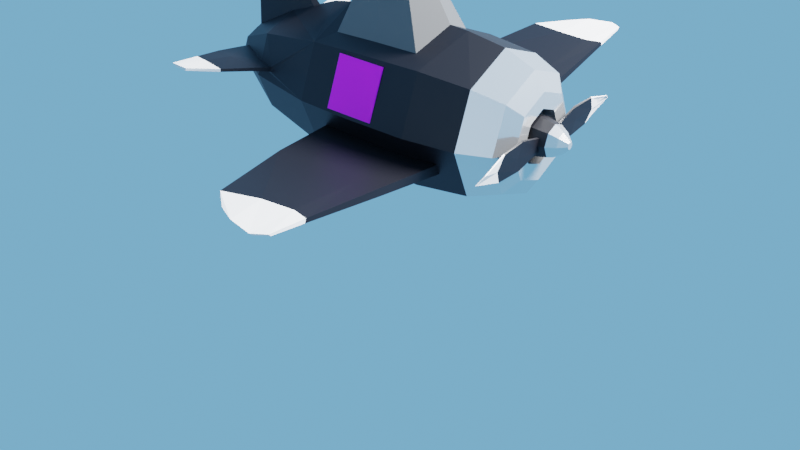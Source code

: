 # Source: Airplane.blend  (saved by Blender 3.0.42; exported with 4.5.12 LTS)
import bpy
from mathutils import Matrix  # noqa: F401  (used for matrix-valued properties, if any)

bpy.ops.wm.read_factory_settings(use_empty=True)
scene = bpy.context.scene
scene.name = 'Scene'

# ---- collections
col_collection = bpy.data.collections.new('Collection'); scene.collection.children.link(col_collection)

# ---- images (referenced by path relative to the original .blend; pixels are not part of the script)
import os
ASSET_DIR = os.environ.get("B2B_ASSET_DIR", "")  # directory of the original .blend (textures are referenced by path, not embedded)
HERE = os.path.dirname(os.path.abspath(__file__))  # packed textures are extracted next to this script under _unpacked/

def load_image(name, relpath, width, height, colorspace="sRGB"):
    """Load a texture the original file referenced (path relative to the .blend, or extracted next to this script)."""
    p = next((c for c in (os.path.join(HERE, relpath), os.path.join(ASSET_DIR, relpath)) if relpath and os.path.exists(c)), "")
    if p:
        img = bpy.data.images.load(p, check_existing=True)
        img.name = name
    else:  # same state as the original file: an image datablock whose file is absent (Cycles renders it pink)
        img = bpy.data.images.new(name, width, height)
        img.source = "FILE"
        img.filepath = "//" + (relpath or name)
    img.colorspace_settings.name = colorspace
    return img
img_42lisboa_jpg = load_image('42Lisboa.jpg', '42Lisboa.jpg', 1024, 1024, 'sRGB')

# ---- materials (node trees are filled in below, after node groups)
mat_black = bpy.data.materials.new('Black')
mat_white = bpy.data.materials.new('White')
mat_metal = bpy.data.materials.new('Metal')
mat_cabin = bpy.data.materials.new('Cabin')
mat_logo = bpy.data.materials.new('logo')

# ---- material node trees
mat_black.use_nodes = True; mat_black.node_tree.nodes.clear()
_N = mat_black.node_tree.nodes; _L = mat_black.node_tree.links
n0 = _N.new('ShaderNodeBsdfPrincipled'); n0.name = 'Principled BSDF'; n0.location = (10, 300)
n0.distribution = 'GGX'
n0.subsurface_method = 'RANDOM_WALK_SKIN'
n0.inputs[0].default_value = (0.0005746, 0.0004248, 0.002897, 1.0)
n0.inputs[3].default_value = 1.45
n0.inputs[27].default_value = (0.0, 0.0, 0.0, 1.0)
n0.inputs[28].default_value = 1.0
n1 = _N.new('ShaderNodeOutputMaterial'); n1.name = 'Material Output'; n1.location = (300, 300)
_L.new(n0.outputs[0], n1.inputs[0])
n1.is_active_output = True
mat_white.use_nodes = True; mat_white.node_tree.nodes.clear()
_N = mat_white.node_tree.nodes; _L = mat_white.node_tree.links
n0 = _N.new('ShaderNodeBsdfPrincipled'); n0.name = 'Principled BSDF'; n0.location = (10, 300)
n0.distribution = 'GGX'
n0.subsurface_method = 'RANDOM_WALK_SKIN'
n0.inputs[3].default_value = 1.45
n0.inputs[27].default_value = (0.0, 0.0, 0.0, 1.0)
n0.inputs[28].default_value = 1.0
n1 = _N.new('ShaderNodeOutputMaterial'); n1.name = 'Material Output'; n1.location = (300, 300)
_L.new(n0.outputs[0], n1.inputs[0])
n1.is_active_output = True
mat_metal.use_nodes = True; mat_metal.node_tree.nodes.clear()
_N = mat_metal.node_tree.nodes; _L = mat_metal.node_tree.links
n0 = _N.new('ShaderNodeBsdfPrincipled'); n0.name = 'Principled BSDF'; n0.location = (10, 300)
n0.distribution = 'GGX'
n0.subsurface_method = 'RANDOM_WALK_SKIN'
n0.inputs[0].default_value = (0.8714, 0.8714, 0.8714, 1.0)
n0.inputs[1].default_value = 0.7982
n0.inputs[2].default_value = 0.1422
n0.inputs[3].default_value = 1.45
n0.inputs[27].default_value = (0.0, 0.0, 0.0, 1.0)
n0.inputs[28].default_value = 1.0
n1 = _N.new('ShaderNodeOutputMaterial'); n1.name = 'Material Output'; n1.location = (300, 300)
_L.new(n0.outputs[0], n1.inputs[0])
n1.is_active_output = True
mat_cabin.use_nodes = True; mat_cabin.node_tree.nodes.clear()
_N = mat_cabin.node_tree.nodes; _L = mat_cabin.node_tree.links
n0 = _N.new('ShaderNodeBsdfPrincipled'); n0.name = 'Principled BSDF'; n0.location = (10, 300)
n0.distribution = 'GGX'
n0.subsurface_method = 'RANDOM_WALK_SKIN'
n0.inputs[0].default_value = (0.1055, 0.1055, 0.1055, 1.0)
n0.inputs[2].default_value = 0.344
n0.inputs[3].default_value = 1.45
n0.inputs[27].default_value = (0.0, 0.0, 0.0, 1.0)
n0.inputs[28].default_value = 1.0
n1 = _N.new('ShaderNodeOutputMaterial'); n1.name = 'Material Output'; n1.location = (300, 300)
_L.new(n0.outputs[0], n1.inputs[0])
n1.is_active_output = True
mat_logo.use_nodes = True; mat_logo.node_tree.nodes.clear()
_N = mat_logo.node_tree.nodes; _L = mat_logo.node_tree.links
n0 = _N.new('ShaderNodeBsdfPrincipled'); n0.name = 'Principled BSDF'; n0.location = (10, 300)
n0.distribution = 'GGX'
n0.subsurface_method = 'RANDOM_WALK_SKIN'
n0.inputs[3].default_value = 1.45
n0.inputs[27].default_value = (0.0, 0.0, 0.0, 1.0)
n0.inputs[28].default_value = 1.0
n1 = _N.new('ShaderNodeOutputMaterial'); n1.name = 'Material Output'; n1.location = (300, 300)
n2 = _N.new('ShaderNodeTexImage'); n2.name = 'Image Texture'; n2.location = (-344, 230)
n2.image = img_42lisboa_jpg
_L.new(n0.outputs[0], n1.inputs[0])
_L.new(n2.outputs[0], n0.inputs[0])
n1.is_active_output = True

# ---- world
world_world = bpy.data.worlds.new('World'); scene.world = world_world
world_world.use_nodes = True; world_world.node_tree.nodes.clear()
_N = world_world.node_tree.nodes; _L = world_world.node_tree.links
n0 = _N.new('ShaderNodeOutputWorld'); n0.name = 'World Output'; n0.location = (300, 300)
n1 = _N.new('ShaderNodeBackground'); n1.name = 'Background'; n1.location = (10, 300)
n1.inputs[0].default_value = (0.1718, 0.463, 0.8271, 1.0)
_L.new(n1.outputs[0], n0.inputs[0])
n0.is_active_output = True
world_world.color = (0.05088, 0.05088, 0.05088)
world_world.use_sun_shadow = False
world_world.sun_shadow_jitter_overblur = 0.0

# ---- cameras
cam_camera = bpy.data.cameras.new('Camera')
cam_camera.clip_end = 100.0
cam_camera.ortho_scale = 7.314

# ---- lights
light_light = bpy.data.lights.new('Light', 'POINT')
light_light.transmission_factor = 0.0
light_light.energy = 5e+04
light_light.shadow_soft_size = 2.82
light_light.shadow_maximum_resolution = 0.006
light_light.use_absolute_resolution = True
light_light_001 = bpy.data.lights.new('Light.001', 'POINT')
light_light_001.transmission_factor = 0.0
light_light_001.energy = 300.0
light_light_001.shadow_soft_size = 3.73
light_light_001.shadow_maximum_resolution = 0.006
light_light_001.use_absolute_resolution = True

# ---- meshes
me_cylinder = bpy.data.meshes.new('Cylinder')
me_cylinder.from_pydata([(0.0, 0.2563, 1.187), (0.1431, -0.1431, 1.268), (0.0, -0.2023, 1.268), (-0.1431, -0.1431, 1.268), (-0.2162, 0.08772, 1.187), (-0.2149, 0.1038, 1.187), (0.0, 0.6608, -1.464), (0.0, 0.7279, -0.9318), (0.0, 0.6657, 0.2849), (-0.02731, 0.7527, 0.668), (0.2162, 0.08772, 1.187), (0.2149, 0.1038, 1.187), (0.02731, 0.7527, 0.668), (0.3477, -0.3477, 0.8032), (0.5613, -0.288, -0.08055), (0.0, -0.4918, 0.8032), (0.0, -0.6657, 0.1281), (0.0, -0.7035, -0.4011), (0.0, -0.7161, -0.985), (0.0, -0.6608, -1.464), (-0.3477, -0.3477, 0.8032), (-0.5613, -0.288, -0.08055), (-0.5776, -0.3043, -0.4048), (-0.5869, -0.3133, -0.9813), (-0.5643, -0.2908, -1.256), (-0.4618, 0.0873, 0.7906), (-0.6006, -0.1933, -0.08055), (-0.6236, -0.1933, -0.4048), (-0.6365, -0.1934, -0.9813), (-0.6047, -0.1934, -1.256), (-0.4516, 0.1265, 0.7906), (-0.319, 0.5431, 0.0007898), (-0.3395, 0.5636, -0.4041), (-0.346, 0.5697, -0.8478), (-0.4672, 0.4672, -1.464), (0.5776, -0.3043, -0.4048), (0.5869, -0.3133, -0.9813), (0.5643, -0.2908, -1.256), (-0.5099, 0.1283, 0.6223), (-0.4974, 0.4974, -0.4011), (-0.5064, 0.5064, -0.985), (0.0, 0.7161, -1.106), (0.0, 0.6959, 0.1106), (0.0, 1.045, -0.7388), (0.0, 1.029, -0.3947), (0.0, 1.024, -0.06291), (-0.2201, 0.9382, -0.3966), (0.4618, 0.0873, 0.7906), (0.6006, -0.1933, -0.08055), (0.6236, -0.1933, -0.4048), (-0.2068, 0.9248, -0.1341), (-0.2243, 0.9421, -0.6844), (-0.4708, -0.4708, 0.1281), (-0.4974, -0.4974, -0.4011), (-0.5064, -0.5064, -0.985), (-0.4672, -0.4672, -1.464), (-0.5162, 0.0863, 0.6223), (-0.7035, -9.735e-09, -0.4011), (-0.7161, -2.182e-08, -0.985), (-0.6608, -3.274e-08, -1.464), (-2.5, 0.004661, -1.092), (-2.526, 0.03344, -1.092), (-2.446, 0.006822, -0.8544), (-2.47, 0.03348, -0.8544), (-2.33, -0.01944, -0.6465), (-2.433, 0.01006, -1.205), (-2.351, 0.003296, -0.6465), (-2.455, 0.03345, -1.205), (-2.09, -0.006238, -1.214), (-2.103, -0.04257, -1.214), (-2.055, -0.006253, -1.073), (-2.082, -0.006189, -0.7757), (-2.071, -0.05096, -1.073), (-2.175, -0.05535, -0.4329), (-2.097, -0.04761, -0.7757), (-2.162, -0.02003, -0.4329), (-1.303, -0.1057, -1.236), (-1.302, -0.1056, -0.5786), (-1.306, -0.184, -0.5786), (-1.307, -0.1745, -1.236), (-1.305, -0.1057, -1.024), (-1.31, -0.1904, -1.024), (-1.294, -0.179, -0.2049), (-1.29, -0.1121, -0.2049), (-0.02882, 0.2552, 1.194), (-0.2023, 9.711e-09, 1.268), (-0.4918, 8.673e-09, 0.8032), (-0.6657, 3.327e-09, 0.1281), (-0.0295, 0.4779, 0.777), (-0.03486, 0.5725, 0.5131), (-1.089, 0.1751, 1.191), (-1.082, 0.1949, 1.191), (-1.057, 0.1834, 1.271), (-1.058, 0.1753, 1.271), (-1.097, 0.1746, 1.065), (-1.092, 0.1958, 1.065), (-0.6079, 0.1615, 1.018), (-0.5486, 0.1445, 1.23), (-0.5491, 0.1325, 1.23), (-0.6119, 0.1322, 1.018), (-0.6234, 0.1432, 0.6859), (-0.6259, 0.1119, 0.6859), (-0.8348, 0.1774, 1.097), (-0.7926, 0.153, 1.249), (-0.89, 0.1777, 0.8514), (-0.7919, 0.1631, 1.249), (-0.8403, 0.1527, 1.097), (-0.8935, 0.1513, 0.8514), (0.6365, -0.1934, -0.9813), (0.0, 0.2023, 1.268), (-0.1431, 0.1431, 1.268), (0.6047, -0.1934, -1.256), (0.4516, 0.1265, 0.7906), (-0.3477, 0.3477, 0.8032), (-0.4708, 0.4708, 0.1281), (0.0, 0.5925, 0.4775), (0.0, 1.04, 1.204), (0.0, 0.883, 1.236), (0.0, 1.117, 1.153), (-0.009231, 1.037, 1.2), (0.319, 0.5431, 0.0007898), (0.3395, 0.5636, -0.4041), (-0.009017, 0.8822, 1.238), (0.346, 0.5697, -0.8478), (-0.01091, 1.103, 1.158), (-0.02312, 0.6671, 0.9103), (0.4672, 0.4672, -1.464), (0.0, 0.7708, 0.6418), (0.5099, 0.1283, 0.6223), (0.0, 0.4667, 1.183), (-0.02258, 0.4656, 1.188), (0.4974, 0.4974, -0.4011), (-0.01608, 0.8754, 1.057), (0.0, 0.967, 0.8567), (0.0, 0.6983, 1.21), (-0.019, 0.9511, 0.8725), (0.5064, 0.5064, -0.985), (-0.01571, 0.6974, 1.213), (0.2201, 0.9382, -0.3966), (0.2068, 0.9248, -0.1341), (0.2243, 0.9421, -0.6844), (0.4708, -0.4708, 0.1281), (0.4974, -0.4974, -0.4011), (0.5064, -0.5064, -0.985), (0.4672, -0.4672, -1.464), (0.5162, 0.0863, 0.6223), (0.7035, -9.735e-09, -0.4011), (0.7161, -2.182e-08, -0.985), (0.6608, -3.274e-08, -1.464), (2.5, 0.004661, -1.092), (2.526, 0.03344, -1.092), (2.446, 0.006822, -0.8544), (2.47, 0.03348, -0.8544), (2.33, -0.01944, -0.6465), (2.433, 0.01006, -1.205), (2.351, 0.003296, -0.6465), (2.455, 0.03345, -1.205), (2.09, -0.006238, -1.214), (2.103, -0.04257, -1.214), (2.055, -0.006253, -1.073), (2.082, -0.006189, -0.7757), (2.071, -0.05096, -1.073), (2.175, -0.05535, -0.4329), (2.097, -0.04761, -0.7757), (2.162, -0.02003, -0.4329), (1.303, -0.1057, -1.236), (1.302, -0.1056, -0.5786), (1.306, -0.184, -0.5786), (1.307, -0.1745, -1.236), (1.305, -0.1057, -1.024), (1.31, -0.1904, -1.024), (1.294, -0.179, -0.2049), (1.29, -0.1121, -0.2049), (0.02882, 0.2552, 1.194), (0.2023, 9.711e-09, 1.268), (0.4918, 8.673e-09, 0.8032), (0.6657, 3.327e-09, 0.1281), (0.0295, 0.4779, 0.777), (0.03486, 0.5725, 0.5131), (1.089, 0.1751, 1.191), (1.082, 0.1949, 1.191), (1.057, 0.1834, 1.271), (1.058, 0.1753, 1.271), (1.097, 0.1746, 1.065), (1.092, 0.1958, 1.065), (0.6079, 0.1615, 1.018), (0.5486, 0.1445, 1.23), (0.5491, 0.1325, 1.23), (0.6119, 0.1322, 1.018), (0.6234, 0.1432, 0.6859), (0.6259, 0.1119, 0.6859), (0.8348, 0.1774, 1.097), (0.7926, 0.153, 1.249), (0.89, 0.1777, 0.8514), (0.7919, 0.1631, 1.249), (0.8403, 0.1527, 1.097), (0.8935, 0.1513, 0.8514), (0.1431, 0.1431, 1.268), (0.3477, 0.3477, 0.8032), (0.4708, 0.4708, 0.1281), (0.009231, 1.037, 1.2), (0.009017, 0.8822, 1.238), (0.01091, 1.103, 1.158), (0.02312, 0.6671, 0.9103), (0.02258, 0.4656, 1.188), (0.01608, 0.8754, 1.057), (0.019, 0.9511, 0.8725), (0.01571, 0.6974, 1.213), (0.0, 0.5482, -1.741), (0.0, 0.2438, -1.842), (0.1724, -0.1724, -1.842), (0.3877, -0.3877, -1.741), (0.0, -0.2438, -1.842), (0.0, -0.5482, -1.741), (-0.1724, -0.1724, -1.842), (-0.3877, -0.3877, -1.741), (-0.2438, -2.508e-08, -1.842), (-0.5482, -3.938e-08, -1.741), (-0.1724, 0.1724, -1.842), (-0.3877, 0.3877, -1.741), (0.2438, -2.508e-08, -1.842), (0.5482, -3.938e-08, -1.741), (0.1724, 0.1724, -1.842), (0.3877, 0.3877, -1.741), (0.276, -0.276, -1.842), (0.3903, -2.98e-08, -1.842), (-0.276, -0.276, -1.842), (0.0, -0.3903, -1.842), (-0.3903, -2.98e-08, -1.842), (-0.276, 0.276, -1.842), (0.0, 0.3903, -1.842), (0.276, 0.276, -1.842), (3.378e-08, 0.2438, -1.651), (3.378e-08, -0.2438, -1.651), (0.1724, -0.1724, -1.651), (0.2438, -2.508e-08, -1.651), (-0.1724, -0.1724, -1.651), (-0.2438, -2.508e-08, -1.651), (-0.1724, 0.1724, -1.651), (0.1724, 0.1724, -1.651)], [], [(137, 134, 117, 122), (42, 8, 199, 120), (109, 2, 1, 174, 197), (195, 179, 182, 192), (15, 2, 3, 20), (20, 3, 85, 86), (109, 110, 85, 3, 2), (106, 103, 93, 90), (163, 151, 153, 162), (207, 201, 117, 134), (223, 208, 6, 126), (34, 40, 41, 6), (18, 143, 142, 17), (32, 31, 50, 46), (135, 132, 119, 124), (221, 223, 126, 148), (59, 58, 40, 34), (58, 57, 39, 40), (57, 87, 114, 39), (105, 102, 91, 92), (217, 59, 34, 219), (69, 72, 60, 65), (71, 70, 61, 63), (68, 69, 65, 67), (52, 20, 86, 87), (215, 55, 59, 217), (19, 18, 54, 55), (18, 17, 53, 54), (17, 16, 52, 53), (16, 15, 20, 52), (194, 181, 180, 191), (147, 136, 131, 146), (121, 138, 139, 120), (213, 211, 144, 19), (213, 19, 55, 215), (146, 131, 199, 176), (148, 126, 136, 147), (206, 202, 200, 205), (126, 6, 41, 136), (13, 175, 174, 1), (160, 152, 150, 159), (141, 176, 175, 13), (123, 140, 138, 121), (35, 142, 143, 36), (15, 13, 1, 2), (157, 156, 154, 158), (7, 33, 51, 43), (7, 43, 140, 123), (149, 150, 152, 151), (14, 141, 142, 35), (211, 221, 148, 144), (31, 32, 39, 114), (32, 33, 40, 39), (33, 7, 41, 40), (42, 31, 114, 8), (158, 154, 149, 161), (138, 44, 45, 139), (51, 46, 44, 43), (46, 50, 45, 44), (16, 141, 13, 15), (17, 142, 141, 16), (19, 144, 143, 18), (31, 42, 45, 50), (33, 32, 46, 51), (120, 199, 131, 121), (21, 22, 53, 52), (22, 23, 54, 53), (23, 24, 55, 54), (27, 26, 87, 57), (28, 27, 57, 58), (29, 28, 58, 59), (24, 29, 59, 55), (26, 21, 52, 87), (65, 60, 61, 67), (60, 62, 63, 61), (62, 64, 66, 63), (74, 73, 64, 62), (73, 75, 66, 64), (70, 68, 67, 61), (75, 71, 63, 66), (72, 74, 62, 60), (81, 78, 74, 72), (83, 77, 71, 75), (80, 76, 68, 70), (82, 83, 75, 73), (78, 82, 73, 74), (76, 79, 69, 68), (77, 80, 70, 71), (79, 81, 72, 69), (24, 23, 81, 79), (27, 28, 80, 77), (29, 24, 79, 76), (22, 21, 82, 78), (21, 26, 83, 82), (28, 29, 76, 80), (26, 27, 77, 83), (23, 22, 78, 81), (5, 4, 85, 110), (4, 25, 86, 85), (25, 56, 87, 86), (30, 5, 110, 113), (38, 30, 113, 114), (56, 38, 114, 87), (90, 93, 92, 91), (94, 90, 91, 95), (102, 104, 95, 91), (107, 106, 90, 94), (103, 105, 92, 93), (104, 107, 94, 95), (38, 56, 101, 100), (4, 5, 97, 98), (56, 25, 99, 101), (30, 38, 100, 96), (5, 30, 96, 97), (25, 4, 98, 99), (100, 101, 107, 104), (98, 97, 105, 103), (101, 99, 106, 107), (96, 100, 104, 102), (97, 96, 102, 105), (99, 98, 103, 106), (123, 136, 41, 7), (0, 84, 110, 109), (140, 43, 44, 138), (36, 143, 144, 37), (84, 88, 113, 110), (88, 89, 114, 113), (89, 115, 8, 114), (120, 139, 45, 42), (49, 146, 176, 48), (119, 122, 117, 116), (124, 119, 116, 118), (108, 147, 146, 49), (133, 135, 124, 118), (132, 137, 122, 119), (161, 149, 151, 163), (159, 150, 156, 157), (48, 176, 141, 14), (154, 156, 150, 149), (88, 84, 130, 125), (115, 89, 9, 127), (111, 148, 147, 108), (89, 88, 125, 9), (37, 144, 148, 111), (84, 0, 129, 130), (164, 155, 152, 160), (170, 161, 163, 167), (125, 130, 137, 132), (127, 9, 135, 133), (151, 152, 155, 153), (9, 125, 132, 135), (162, 153, 155, 164), (130, 129, 134, 137), (121, 131, 136, 123), (218, 209, 232, 238), (172, 164, 160, 166), (169, 159, 157, 165), (171, 162, 164, 172), (167, 163, 162, 171), (165, 157, 158, 168), (166, 160, 159, 169), (168, 158, 161, 170), (37, 168, 170, 36), (49, 166, 169, 108), (111, 165, 168, 37), (35, 167, 171, 14), (14, 171, 172, 48), (108, 169, 165, 111), (48, 172, 166, 49), (36, 170, 167, 35), (11, 197, 174, 10), (10, 174, 175, 47), (47, 175, 176, 145), (112, 198, 197, 11), (128, 199, 198, 112), (145, 176, 199, 128), (179, 180, 181, 182), (183, 184, 180, 179), (191, 180, 184, 193), (196, 183, 179, 195), (192, 182, 181, 194), (193, 184, 183, 196), (128, 189, 190, 145), (10, 187, 186, 11), (145, 190, 188, 47), (112, 185, 189, 128), (11, 186, 185, 112), (47, 188, 187, 10), (189, 193, 196, 190), (187, 192, 194, 186), (190, 196, 195, 188), (185, 191, 193, 189), (186, 194, 191, 185), (188, 195, 192, 187), (0, 109, 197, 173), (173, 197, 198, 177), (177, 198, 199, 178), (178, 199, 8, 115), (200, 116, 117, 201), (202, 118, 116, 200), (133, 118, 202, 206), (205, 200, 201, 207), (177, 203, 204, 173), (115, 127, 12, 178), (178, 12, 203, 177), (173, 204, 129, 0), (203, 205, 207, 204), (127, 133, 206, 12), (12, 206, 205, 203), (204, 207, 134, 129), (219, 34, 6, 208), (224, 225, 221, 211), (213, 215, 226, 227), (215, 217, 228, 226), (217, 219, 229, 228), (219, 208, 230, 229), (225, 231, 223, 221), (227, 224, 211, 213), (231, 230, 208, 223), (210, 212, 233, 234), (210, 220, 225, 224), (214, 212, 227, 226), (216, 214, 226, 228), (218, 216, 228, 229), (209, 218, 229, 230), (220, 222, 231, 225), (212, 210, 224, 227), (222, 209, 230, 231), (239, 235, 234, 233, 232), (238, 232, 233, 236, 237), (214, 216, 237, 236), (220, 210, 234, 235), (209, 222, 239, 232), (222, 220, 235, 239), (216, 218, 238, 237), (212, 214, 236, 233)])
me_cylinder.polygons.foreach_set('material_index', [1, 0, 0, 1, 0, 0, 0, 1, 1, 1, 2, 0, 0, 3, 1, 2, 0, 0, 0, 1, 2, 1, 1, 1, 0, 2, 0, 0, 0, 0, 1, 0, 3, 2, 2, 0, 0, 1, 0, 0, 1, 0, 3, 0, 0, 1, 3, 3, 1, 0, 2, 0, 0, 0, 0, 1, 3, 3, 3, 0, 0, 0, 3, 3, 0, 0, 0, 0, 0, 0, 0, 0, 0, 1, 1, 1, 1, 1, 1, 1, 1, 0, 0, 0, 0, 0, 0, 0, 0, 0, 0, 0, 0, 0, 0, 0, 0, 0, 0, 0, 0, 0, 0, 1, 1, 1, 1, 1, 1, 0, 0, 0, 0, 0, 0, 0, 0, 0, 0, 0, 0, 0, 0, 3, 0, 0, 0, 0, 3, 0, 1, 1, 0, 1, 1, 1, 1, 0, 1, 0, 0, 0, 0, 0, 0, 1, 0, 0, 0, 1, 0, 1, 0, 0, 2, 0, 0, 0, 0, 0, 0, 0, 0, 0, 0, 0, 0, 0, 0, 0, 0, 0, 0, 0, 0, 0, 1, 1, 1, 1, 1, 1, 0, 0, 0, 0, 0, 0, 0, 0, 0, 0, 0, 0, 0, 0, 0, 0, 1, 1, 1, 1, 0, 0, 0, 0, 0, 0, 0, 0, 2, 2, 2, 2, 2, 2, 2, 2, 2, 2, 2, 2, 2, 2, 2, 2, 2, 2, 2, 2, 2, 2, 2, 2, 2, 2])
_uv = me_cylinder.uv_layers.new(name='UVMap')
_uv.uv.foreach_set('vector', [0.0159, 0.9684, 0.002421, 0.9684, 0.002421, 0.9684, 0.0159, 0.9684, -0.001924, 0.8118, 0.0, 0.8333, 0.125, 0.8333, 0.08363, 0.8082, 0.25, 0.49, 0.25, 0.01, 0.08029, 0.08029, 0.01, 0.25, 0.08029, 0.4197, 0.2193, 0.915, 0.2193, 0.915, 0.1886, 0.9855, 0.1886, 0.9855, 0.5, 0.9167, 0.5, 1.0, 0.375, 1.0, 0.375, 0.9167, 0.375, 0.9167, 0.375, 1.0, 0.25, 1.0, 0.25, 0.9167, 0.25, 0.49, 0.08029, 0.4197, 0.01, 0.25, 0.08029, 0.08029, 0.25, 0.01, 0.2193, 0.915, 0.1886, 0.9855, 0.1886, 0.9855, 0.2193, 0.915, 0.3264, 0.7495, 0.3264, 0.7495, 0.3248, 0.8005, 0.3248, 0.8005, 0.0159, 0.9684, 0.0159, 0.9684, 0.002421, 0.9684, 0.002421, 0.9684, 0.125, 0.5223, 0.0, 0.5223, 0.0, 0.5833, 0.125, 0.5833, 0.125, 0.5833, 0.125, 0.6667, 0.0, 0.6667, 0.0, 0.5833, 0.5, 0.6667, 0.375, 0.6667, 0.375, 0.75, 0.5, 0.75, 0.08523, 0.7496, 0.08363, 0.8082, 0.08363, 0.8082, 0.08523, 0.7496, 0.06956, 0.8614, 0.05813, 0.9126, 0.05813, 0.9126, 0.06956, 0.8614, 0.25, 0.5223, 0.125, 0.5223, 0.125, 0.5833, 0.25, 0.5833, 0.25, 0.5833, 0.25, 0.6667, 0.125, 0.6667, 0.125, 0.5833, 0.25, 0.6667, 0.25, 0.75, 0.125, 0.75, 0.125, 0.6667, 0.25, 0.75, 0.25, 0.8333, 0.125, 0.8333, 0.125, 0.75, 0.1864, 0.9855, 0.1557, 0.915, 0.1557, 0.915, 0.1864, 0.9855, 0.25, 0.5223, 0.25, 0.5833, 0.125, 0.5833, 0.125, 0.5223, 0.3251, 0.6195, 0.3273, 0.6673, 0.3273, 0.6673, 0.3251, 0.6195, 0.2986, 0.7495, 0.2977, 0.6673, 0.2977, 0.6673, 0.2986, 0.7495, 0.2999, 0.6195, 0.3251, 0.6195, 0.3251, 0.6195, 0.2999, 0.6195, 0.375, 0.8333, 0.375, 0.9167, 0.25, 0.9167, 0.25, 0.8333, 0.375, 0.5223, 0.375, 0.5833, 0.25, 0.5833, 0.25, 0.5223, 0.5, 0.5833, 0.5, 0.6667, 0.375, 0.6667, 0.375, 0.5833, 0.5, 0.6667, 0.5, 0.75, 0.375, 0.75, 0.375, 0.6667, 0.5, 0.75, 0.5, 0.8333, 0.375, 0.8333, 0.375, 0.75, 0.5, 0.8333, 0.5, 0.9167, 0.375, 0.9167, 0.375, 0.8333, 0.1864, 0.9855, 0.1864, 0.9855, 0.1557, 0.915, 0.1557, 0.915, 0.25, 0.6667, 0.125, 0.6667, 0.125, 0.75, 0.25, 0.75, 0.08523, 0.7496, 0.08523, 0.7496, 0.08363, 0.8082, 0.08363, 0.8082, 0.5, 0.5223, 0.375, 0.5223, 0.375, 0.5833, 0.5, 0.5833, 0.5, 0.5223, 0.5, 0.5833, 0.375, 0.5833, 0.375, 0.5223, 0.25, 0.75, 0.125, 0.75, 0.125, 0.8333, 0.25, 0.8333, 0.25, 0.5833, 0.125, 0.5833, 0.125, 0.6667, 0.25, 0.6667, 0.06956, 0.8614, 0.06956, 0.8614, 0.05813, 0.9126, 0.05813, 0.9126, 0.125, 0.5833, 0.0, 0.5833, 0.0, 0.6667, 0.125, 0.6667, 0.375, 0.9167, 0.25, 0.9167, 0.25, 1.0, 0.375, 1.0, 0.2986, 0.7495, 0.2986, 0.7495, 0.2977, 0.6673, 0.2977, 0.6673, 0.375, 0.8333, 0.25, 0.8333, 0.25, 0.9167, 0.375, 0.9167, 0.08574, 0.6898, 0.08574, 0.6898, 0.08523, 0.7496, 0.08523, 0.7496, 0.3264, 0.7495, 0.375, 0.75, 0.375, 0.6667, 0.3273, 0.6673, 0.5, 0.9167, 0.375, 0.9167, 0.375, 1.0, 0.5, 1.0, 0.2999, 0.6195, 0.2999, 0.6195, 0.3251, 0.6195, 0.3251, 0.6195, -0.001306, 0.6874, 0.08574, 0.6898, 0.08574, 0.6898, -0.001306, 0.6874, -0.001306, 0.6874, -0.001306, 0.6874, 0.08574, 0.6898, 0.08574, 0.6898, 0.3273, 0.6673, 0.2977, 0.6673, 0.2986, 0.7495, 0.3264, 0.7495, 0.3248, 0.8005, 0.375, 0.8333, 0.375, 0.75, 0.3264, 0.7495, 0.375, 0.5223, 0.25, 0.5223, 0.25, 0.5833, 0.375, 0.5833, 0.08363, 0.8082, 0.08523, 0.7496, 0.125, 0.75, 0.125, 0.8333, 0.08523, 0.7496, 0.08574, 0.6898, 0.125, 0.6667, 0.125, 0.75, 0.08574, 0.6898, -0.001306, 0.6874, 0.0, 0.6667, 0.125, 0.6667, -0.001924, 0.8118, 0.08363, 0.8082, 0.125, 0.8333, 0.0, 0.8333, 0.3251, 0.6195, 0.3251, 0.6195, 0.3273, 0.6673, 0.3273, 0.6673, 0.08523, 0.7496, 0.0, 0.75, -0.001924, 0.8118, 0.08363, 0.8082, 0.08574, 0.6898, 0.08523, 0.7496, 0.0, 0.75, -0.001306, 0.6874, 0.08523, 0.7496, 0.08363, 0.8082, -0.001924, 0.8118, 0.0, 0.75, 0.5, 0.8333, 0.375, 0.8333, 0.375, 0.9167, 0.5, 0.9167, 0.5, 0.75, 0.375, 0.75, 0.375, 0.8333, 0.5, 0.8333, 0.5, 0.5833, 0.375, 0.5833, 0.375, 0.6667, 0.5, 0.6667, 0.08363, 0.8082, -0.001924, 0.8118, -0.001924, 0.8118, 0.08363, 0.8082, 0.08574, 0.6898, 0.08523, 0.7496, 0.08523, 0.7496, 0.08574, 0.6898, 0.08363, 0.8082, 0.125, 0.8333, 0.125, 0.75, 0.08523, 0.7496, 0.3248, 0.8005, 0.3264, 0.7495, 0.375, 0.75, 0.375, 0.8333, 0.3264, 0.7495, 0.3273, 0.6673, 0.375, 0.6667, 0.375, 0.75, 0.3273, 0.6673, 0.3251, 0.6195, 0.375, 0.5833, 0.375, 0.6667, 0.2986, 0.7495, 0.3002, 0.8005, 0.25, 0.8333, 0.25, 0.75, 0.2977, 0.6673, 0.2986, 0.7495, 0.25, 0.75, 0.25, 0.6667, 0.2999, 0.6195, 0.2977, 0.6673, 0.25, 0.6667, 0.25, 0.5833, 0.3251, 0.6195, 0.2999, 0.6195, 0.25, 0.5833, 0.375, 0.5833, 0.3002, 0.8005, 0.3248, 0.8005, 0.375, 0.8333, 0.25, 0.8333, 0.3251, 0.6195, 0.3273, 0.6673, 0.2977, 0.6673, 0.2999, 0.6195, 0.3273, 0.6673, 0.3264, 0.7495, 0.2986, 0.7495, 0.2977, 0.6673, 0.3264, 0.7495, 0.3248, 0.8005, 0.3002, 0.8005, 0.2986, 0.7495, 0.3264, 0.7495, 0.3248, 0.8005, 0.3248, 0.8005, 0.3264, 0.7495, 0.3248, 0.8005, 0.3002, 0.8005, 0.3002, 0.8005, 0.3248, 0.8005, 0.2977, 0.6673, 0.2999, 0.6195, 0.2999, 0.6195, 0.2977, 0.6673, 0.3002, 0.8005, 0.2986, 0.7495, 0.2986, 0.7495, 0.3002, 0.8005, 0.3273, 0.6673, 0.3264, 0.7495, 0.3264, 0.7495, 0.3273, 0.6673, 0.3273, 0.6673, 0.3264, 0.7495, 0.3264, 0.7495, 0.3273, 0.6673, 0.3002, 0.8005, 0.2986, 0.7495, 0.2986, 0.7495, 0.3002, 0.8005, 0.2977, 0.6673, 0.2999, 0.6195, 0.2999, 0.6195, 0.2977, 0.6673, 0.3248, 0.8005, 0.3002, 0.8005, 0.3002, 0.8005, 0.3248, 0.8005, 0.3264, 0.7495, 0.3248, 0.8005, 0.3248, 0.8005, 0.3264, 0.7495, 0.2999, 0.6195, 0.3251, 0.6195, 0.3251, 0.6195, 0.2999, 0.6195, 0.2986, 0.7495, 0.2977, 0.6673, 0.2977, 0.6673, 0.2986, 0.7495, 0.3251, 0.6195, 0.3273, 0.6673, 0.3273, 0.6673, 0.3251, 0.6195, 0.3251, 0.6195, 0.3273, 0.6673, 0.3273, 0.6673, 0.3251, 0.6195, 0.2986, 0.7495, 0.2977, 0.6673, 0.2977, 0.6673, 0.2986, 0.7495, 0.2999, 0.6195, 0.3251, 0.6195, 0.3251, 0.6195, 0.2999, 0.6195, 0.3264, 0.7495, 0.3248, 0.8005, 0.3248, 0.8005, 0.3264, 0.7495, 0.3248, 0.8005, 0.3002, 0.8005, 0.3002, 0.8005, 0.3248, 0.8005, 0.2977, 0.6673, 0.2999, 0.6195, 0.2999, 0.6195, 0.2977, 0.6673, 0.3002, 0.8005, 0.2986, 0.7495, 0.2986, 0.7495, 0.3002, 0.8005, 0.3273, 0.6673, 0.3264, 0.7495, 0.3264, 0.7495, 0.3273, 0.6673, 0.1864, 0.9855, 0.1886, 0.9855, 0.25, 1.0, 0.125, 1.0, 0.1886, 0.9855, 0.2193, 0.915, 0.25, 0.9167, 0.25, 1.0, 0.2193, 0.915, 0.2259, 0.8445, 0.25, 0.8333, 0.25, 0.9167, 0.1557, 0.915, 0.1864, 0.9855, 0.125, 1.0, 0.125, 0.9167, 0.1491, 0.8445, 0.1557, 0.915, 0.125, 0.9167, 0.125, 0.8333, 0.2259, 0.8445, 0.1491, 0.8445, 0.125, 0.8333, 0.25, 0.8333, 0.2193, 0.915, 0.1886, 0.9855, 0.1864, 0.9855, 0.1557, 0.915, 0.2259, 0.8445, 0.2193, 0.915, 0.1557, 0.915, 0.1491, 0.8445, 0.1557, 0.915, 0.1491, 0.8445, 0.1491, 0.8445, 0.1557, 0.915, 0.2259, 0.8445, 0.2193, 0.915, 0.2193, 0.915, 0.2259, 0.8445, 0.1886, 0.9855, 0.1864, 0.9855, 0.1864, 0.9855, 0.1886, 0.9855, 0.1491, 0.8445, 0.2259, 0.8445, 0.2259, 0.8445, 0.1491, 0.8445, 0.1491, 0.8445, 0.2259, 0.8445, 0.2259, 0.8445, 0.1491, 0.8445, 0.1886, 0.9855, 0.1864, 0.9855, 0.1864, 0.9855, 0.1886, 0.9855, 0.2259, 0.8445, 0.2193, 0.915, 0.2193, 0.915, 0.2259, 0.8445, 0.1557, 0.915, 0.1491, 0.8445, 0.1491, 0.8445, 0.1557, 0.915, 0.1864, 0.9855, 0.1557, 0.915, 0.1557, 0.915, 0.1864, 0.9855, 0.2193, 0.915, 0.1886, 0.9855, 0.1886, 0.9855, 0.2193, 0.915, 0.1491, 0.8445, 0.2259, 0.8445, 0.2259, 0.8445, 0.1491, 0.8445, 0.1886, 0.9855, 0.1864, 0.9855, 0.1864, 0.9855, 0.1886, 0.9855, 0.2259, 0.8445, 0.2193, 0.915, 0.2193, 0.915, 0.2259, 0.8445, 0.1557, 0.915, 0.1491, 0.8445, 0.1491, 0.8445, 0.1557, 0.915, 0.1864, 0.9855, 0.1557, 0.915, 0.1557, 0.915, 0.1864, 0.9855, 0.2193, 0.915, 0.1886, 0.9855, 0.1886, 0.9855, 0.2193, 0.915, 0.08574, 0.6898, 0.125, 0.6667, 0.0, 0.6667, -0.001306, 0.6874, 0.002421, 0.9684, 0.0159, 0.9684, 0.125, 1.0, 0.0, 1.0, 0.08574, 0.6898, -0.001306, 0.6874, 0.0, 0.75, 0.08523, 0.7496, 0.3273, 0.6673, 0.375, 0.6667, 0.375, 0.5833, 0.3251, 0.6195, 0.0159, 0.9684, 0.05813, 0.9126, 0.125, 0.9167, 0.125, 1.0, 0.05813, 0.9126, 0.06956, 0.8614, 0.125, 0.8333, 0.125, 0.9167, 0.06956, 0.8614, 0.0009271, 0.8647, 0.0, 0.8333, 0.125, 0.8333, 0.08363, 0.8082, 0.08363, 0.8082, -0.001924, 0.8118, -0.001924, 0.8118, 0.2986, 0.7495, 0.25, 0.75, 0.25, 0.8333, 0.3002, 0.8005, 0.05813, 0.9126, 0.0159, 0.9684, 0.002421, 0.9684, -1.137e-13, 0.9167, 0.06956, 0.8614, 0.05813, 0.9126, -1.137e-13, 0.9167, 0.0009271, 0.8647, 0.2977, 0.6673, 0.25, 0.6667, 0.25, 0.75, 0.2986, 0.7495, 0.0009271, 0.8647, 0.06956, 0.8614, 0.06956, 0.8614, 0.0009271, 0.8647, 0.05813, 0.9126, 0.0159, 0.9684, 0.0159, 0.9684, 0.05813, 0.9126, 0.3273, 0.6673, 0.3273, 0.6673, 0.3264, 0.7495, 0.3264, 0.7495, 0.2977, 0.6673, 0.2977, 0.6673, 0.2999, 0.6195, 0.2999, 0.6195, 0.3002, 0.8005, 0.25, 0.8333, 0.375, 0.8333, 0.3248, 0.8005, 0.3251, 0.6195, 0.2999, 0.6195, 0.2977, 0.6673, 0.3273, 0.6673, 0.05813, 0.9126, 0.0159, 0.9684, 0.0159, 0.9684, 0.05813, 0.9126, 0.0009271, 0.8647, 0.06956, 0.8614, 0.06956, 0.8614, 0.0009271, 0.8647, 0.2999, 0.6195, 0.25, 0.5833, 0.25, 0.6667, 0.2977, 0.6673, 0.06956, 0.8614, 0.05813, 0.9126, 0.05813, 0.9126, 0.06956, 0.8614, 0.3251, 0.6195, 0.375, 0.5833, 0.25, 0.5833, 0.2999, 0.6195, 0.0159, 0.9684, 0.002421, 0.9684, 0.002421, 0.9684, 0.0159, 0.9684, 0.3002, 0.8005, 0.3002, 0.8005, 0.2986, 0.7495, 0.2986, 0.7495, 0.3273, 0.6673, 0.3273, 0.6673, 0.3264, 0.7495, 0.3264, 0.7495, 0.05813, 0.9126, 0.0159, 0.9684, 0.0159, 0.9684, 0.05813, 0.9126, 0.0009271, 0.8647, 0.06956, 0.8614, 0.06956, 0.8614, 0.0009271, 0.8647, 0.3264, 0.7495, 0.2986, 0.7495, 0.3002, 0.8005, 0.3248, 0.8005, 0.06956, 0.8614, 0.05813, 0.9126, 0.05813, 0.9126, 0.06956, 0.8614, 0.3248, 0.8005, 0.3248, 0.8005, 0.3002, 0.8005, 0.3002, 0.8005, 0.0159, 0.9684, 0.002421, 0.9684, 0.002421, 0.9684, 0.0159, 0.9684, 0.08523, 0.7496, 0.125, 0.75, 0.125, 0.6667, 0.08574, 0.6898, 0.6684, 0.3316, 0.75, 0.3654, 0.75, 0.3654, 0.6684, 0.3316, 0.3002, 0.8005, 0.3002, 0.8005, 0.2986, 0.7495, 0.2986, 0.7495, 0.2977, 0.6673, 0.2977, 0.6673, 0.2999, 0.6195, 0.2999, 0.6195, 0.3248, 0.8005, 0.3248, 0.8005, 0.3002, 0.8005, 0.3002, 0.8005, 0.3264, 0.7495, 0.3264, 0.7495, 0.3248, 0.8005, 0.3248, 0.8005, 0.2999, 0.6195, 0.2999, 0.6195, 0.3251, 0.6195, 0.3251, 0.6195, 0.2986, 0.7495, 0.2986, 0.7495, 0.2977, 0.6673, 0.2977, 0.6673, 0.3251, 0.6195, 0.3251, 0.6195, 0.3273, 0.6673, 0.3273, 0.6673, 0.3251, 0.6195, 0.3251, 0.6195, 0.3273, 0.6673, 0.3273, 0.6673, 0.2986, 0.7495, 0.2986, 0.7495, 0.2977, 0.6673, 0.2977, 0.6673, 0.2999, 0.6195, 0.2999, 0.6195, 0.3251, 0.6195, 0.3251, 0.6195, 0.3264, 0.7495, 0.3264, 0.7495, 0.3248, 0.8005, 0.3248, 0.8005, 0.3248, 0.8005, 0.3248, 0.8005, 0.3002, 0.8005, 0.3002, 0.8005, 0.2977, 0.6673, 0.2977, 0.6673, 0.2999, 0.6195, 0.2999, 0.6195, 0.3002, 0.8005, 0.3002, 0.8005, 0.2986, 0.7495, 0.2986, 0.7495, 0.3273, 0.6673, 0.3273, 0.6673, 0.3264, 0.7495, 0.3264, 0.7495, 0.1864, 0.9855, 0.125, 1.0, 0.25, 1.0, 0.1886, 0.9855, 0.1886, 0.9855, 0.25, 1.0, 0.25, 0.9167, 0.2193, 0.915, 0.2193, 0.915, 0.25, 0.9167, 0.25, 0.8333, 0.2259, 0.8445, 0.1557, 0.915, 0.125, 0.9167, 0.125, 1.0, 0.1864, 0.9855, 0.1491, 0.8445, 0.125, 0.8333, 0.125, 0.9167, 0.1557, 0.915, 0.2259, 0.8445, 0.25, 0.8333, 0.125, 0.8333, 0.1491, 0.8445, 0.2193, 0.915, 0.1557, 0.915, 0.1864, 0.9855, 0.1886, 0.9855, 0.2259, 0.8445, 0.1491, 0.8445, 0.1557, 0.915, 0.2193, 0.915, 0.1557, 0.915, 0.1557, 0.915, 0.1491, 0.8445, 0.1491, 0.8445, 0.2259, 0.8445, 0.2259, 0.8445, 0.2193, 0.915, 0.2193, 0.915, 0.1886, 0.9855, 0.1886, 0.9855, 0.1864, 0.9855, 0.1864, 0.9855, 0.1491, 0.8445, 0.1491, 0.8445, 0.2259, 0.8445, 0.2259, 0.8445, 0.1491, 0.8445, 0.1491, 0.8445, 0.2259, 0.8445, 0.2259, 0.8445, 0.1886, 0.9855, 0.1886, 0.9855, 0.1864, 0.9855, 0.1864, 0.9855, 0.2259, 0.8445, 0.2259, 0.8445, 0.2193, 0.915, 0.2193, 0.915, 0.1557, 0.915, 0.1557, 0.915, 0.1491, 0.8445, 0.1491, 0.8445, 0.1864, 0.9855, 0.1864, 0.9855, 0.1557, 0.915, 0.1557, 0.915, 0.2193, 0.915, 0.2193, 0.915, 0.1886, 0.9855, 0.1886, 0.9855, 0.1491, 0.8445, 0.1491, 0.8445, 0.2259, 0.8445, 0.2259, 0.8445, 0.1886, 0.9855, 0.1886, 0.9855, 0.1864, 0.9855, 0.1864, 0.9855, 0.2259, 0.8445, 0.2259, 0.8445, 0.2193, 0.915, 0.2193, 0.915, 0.1557, 0.915, 0.1557, 0.915, 0.1491, 0.8445, 0.1491, 0.8445, 0.1864, 0.9855, 0.1864, 0.9855, 0.1557, 0.915, 0.1557, 0.915, 0.2193, 0.915, 0.2193, 0.915, 0.1886, 0.9855, 0.1886, 0.9855, 0.002421, 0.9684, 0.0, 1.0, 0.125, 1.0, 0.0159, 0.9684, 0.0159, 0.9684, 0.125, 1.0, 0.125, 0.9167, 0.05813, 0.9126, 0.05813, 0.9126, 0.125, 0.9167, 0.125, 0.8333, 0.06956, 0.8614, 0.06956, 0.8614, 0.125, 0.8333, 0.0, 0.8333, 0.0009271, 0.8647, 0.05813, 0.9126, -1.137e-13, 0.9167, 0.002421, 0.9684, 0.0159, 0.9684, 0.06956, 0.8614, 0.0009271, 0.8647, -1.137e-13, 0.9167, 0.05813, 0.9126, 0.0009271, 0.8647, 0.0009271, 0.8647, 0.06956, 0.8614, 0.06956, 0.8614, 0.05813, 0.9126, 0.05813, 0.9126, 0.0159, 0.9684, 0.0159, 0.9684, 0.05813, 0.9126, 0.05813, 0.9126, 0.0159, 0.9684, 0.0159, 0.9684, 0.0009271, 0.8647, 0.0009271, 0.8647, 0.06956, 0.8614, 0.06956, 0.8614, 0.06956, 0.8614, 0.06956, 0.8614, 0.05813, 0.9126, 0.05813, 0.9126, 0.0159, 0.9684, 0.0159, 0.9684, 0.002421, 0.9684, 0.002421, 0.9684, 0.05813, 0.9126, 0.05813, 0.9126, 0.0159, 0.9684, 0.0159, 0.9684, 0.0009271, 0.8647, 0.0009271, 0.8647, 0.06956, 0.8614, 0.06956, 0.8614, 0.06956, 0.8614, 0.06956, 0.8614, 0.05813, 0.9126, 0.05813, 0.9126, 0.0159, 0.9684, 0.0159, 0.9684, 0.002421, 0.9684, 0.002421, 0.9684, 0.125, 0.5223, 0.125, 0.5833, 0.0, 0.5833, 0.0, 0.5223, 0.3606, 0.5, 0.2644, 0.5, 0.25, 0.5223, 0.375, 0.5223, 0.5, 0.5223, 0.375, 0.5223, 0.3894, 0.5, 0.4856, 0.5, 0.375, 0.5223, 0.25, 0.5223, 0.2644, 0.5, 0.3606, 0.5, 0.25, 0.5223, 0.125, 0.5223, 0.1394, 0.5, 0.2356, 0.5, 0.125, 0.5223, 0.0, 0.5223, 0.0144, 0.5, 0.1106, 0.5, 0.2356, 0.5, 0.1394, 0.5, 0.125, 0.5223, 0.25, 0.5223, 0.4856, 0.5, 0.3894, 0.5, 0.375, 0.5223, 0.5, 0.5223, 0.1106, 0.5, 0.0144, 0.5, 0.0, 0.5223, 0.125, 0.5223, 0.6684, 0.1684, 0.75, 0.1346, 0.75, 0.1346, 0.6684, 0.1684, 0.6684, 0.1684, 0.6346, 0.25, 0.5653, 0.25, 0.6194, 0.1194, 0.6684, 0.1684, 0.75, 0.1346, 0.75, 0.0653, 0.6194, 0.1194, 0.6346, 0.25, 0.6684, 0.1684, 0.6194, 0.1194, 0.5653, 0.25, 0.6684, 0.3316, 0.6346, 0.25, 0.5653, 0.25, 0.6194, 0.3806, 0.75, 0.3654, 0.6684, 0.3316, 0.6194, 0.3806, 0.75, 0.4347, 0.6346, 0.25, 0.6684, 0.3316, 0.6194, 0.3806, 0.5653, 0.25, 0.75, 0.1346, 0.6684, 0.1684, 0.6194, 0.1194, 0.75, 0.0653, 0.6684, 0.3316, 0.75, 0.3654, 0.75, 0.4347, 0.6194, 0.3806, 0.6684, 0.3316, 0.6346, 0.25, 0.6684, 0.1684, 0.75, 0.1346, 0.75, 0.3654, 0.6684, 0.3316, 0.75, 0.3654, 0.75, 0.1346, 0.6684, 0.1684, 0.6346, 0.25, 0.6684, 0.1684, 0.6346, 0.25, 0.6346, 0.25, 0.6684, 0.1684, 0.6346, 0.25, 0.6684, 0.1684, 0.6684, 0.1684, 0.6346, 0.25, 0.75, 0.3654, 0.6684, 0.3316, 0.6684, 0.3316, 0.75, 0.3654, 0.6684, 0.3316, 0.6346, 0.25, 0.6346, 0.25, 0.6684, 0.3316, 0.6346, 0.25, 0.6684, 0.3316, 0.6684, 0.3316, 0.6346, 0.25, 0.75, 0.1346, 0.6684, 0.1684, 0.6684, 0.1684, 0.75, 0.1346])
me_cylinder.materials.append(mat_black)
me_cylinder.materials.append(mat_white)
me_cylinder.materials.append(mat_metal)
me_cylinder.materials.append(mat_cabin)
me_cylinder.materials.append(mat_logo)
me_cylinder.use_remesh_fix_poles = True
me_cylinder.use_remesh_preserve_attributes = False
me_cylinder.update()
me_cylinder_001 = bpy.data.meshes.new('Cylinder.001')
me_cylinder_001.from_pydata([(-3.067e-09, 0.1766, -0.1766), (-3.067e-09, 0.1766, 0.1766), (0.1249, 0.1249, -0.1766), (0.1379, 0.06287, 0.2326), (0.1766, -4.438e-09, -0.1766), (0.1657, -4.01e-09, 0.2329), (0.1249, -0.1249, -0.1766), (0.1379, -0.06287, 0.2326), (-1.851e-08, -0.1766, -0.1766), (-1.851e-08, -0.1766, 0.1766), (-0.1249, -0.1249, -0.1766), (-0.1379, -0.06287, 0.2326), (-0.1766, 5.387e-09, -0.1766), (-0.1657, 5.172e-09, 0.2329), (-0.1249, 0.1249, -0.1766), (-0.1379, 0.06287, 0.2326), (0.1344, 0.05938, 0.2543), (-1.27e-09, 0.1463, 0.3103), (0.1572, -4.126e-09, 0.254), (0.1344, -0.05938, 0.2543), (-1.406e-08, -0.1463, 0.3103), (-0.1344, -0.05938, 0.2543), (-0.1572, 4.869e-09, 0.254), (-0.1344, 0.05938, 0.2543), (0.07, 0.07, 0.3889), (-2.896e-09, 0.099, 0.3889), (0.099, -3.367e-09, 0.3889), (0.07, -0.07, 0.3889), (-1.155e-08, -0.099, 0.3889), (-0.07, -0.07, 0.3889), (-0.099, 2.141e-09, 0.3889), (-0.07, 0.07, 0.3889), (0.02362, 0.02362, 0.4548), (2.984e-09, 0.03341, 0.4548), (0.03341, -1.965e-09, 0.4548), (0.02362, -0.02362, 0.4548), (6.362e-11, -0.03341, 0.4548), (-0.02362, -0.02362, 0.4548), (-0.03341, -1.066e-10, 0.4548), (-0.02362, 0.02362, 0.4548), (0.1766, -4.438e-09, 0.1766), (0.1249, 0.1249, 0.1766), (0.1249, -0.1249, 0.1766), (-0.1766, 5.387e-09, 0.1766), (-0.1249, -0.1249, 0.1766), (-0.1249, 0.1249, 0.1766), (0.1463, -3.697e-09, 0.3103), (0.1034, 0.1034, 0.3103), (0.1034, -0.1034, 0.3103), (-0.1463, 4.441e-09, 0.3103), (-0.1034, -0.1034, 0.3103), (-0.1034, 0.1034, 0.3103), (0.9861, 0.002315, 0.2412), (0.9946, 0.0001634, 0.2375), (-0.9861, 0.002315, 0.2412), (-0.9946, 0.0001634, 0.2375), (0.9088, 0.0534, 0.2023), (0.9088, -0.05686, 0.266), (-0.9088, -0.05686, 0.266), (-0.9088, 0.0534, 0.2023), (0.9053, 0.05512, 0.2065), (0.9053, -0.05414, 0.2696), (-0.9053, -0.05414, 0.2696), (-0.9053, 0.05512, 0.2065), (-0.6518, -0.132, 0.2549), (-0.3948, -0.1365, 0.2437), (-0.3913, -0.1292, 0.2594), (-0.6483, -0.1253, 0.2645), (-0.4335, 0.00173, 0.2497), (-0.7098, 0.003461, 0.2455), (-0.442, 0.0001221, 0.2344), (-0.7183, 0.0002443, 0.2359), (-0.6518, 0.1268, 0.2124), (-0.3948, 0.1339, 0.2225), (-0.6483, 0.1268, 0.2224), (-0.3913, 0.1299, 0.2384), (0.3948, 0.1339, 0.2225), (0.6518, 0.1268, 0.2124), (0.7183, 0.0002443, 0.2359), (0.442, 0.0001221, 0.2344), (0.4335, 0.00173, 0.2497), (0.7098, 0.003461, 0.2455), (0.6483, 0.1268, 0.2224), (0.3913, 0.1299, 0.2384), (0.3948, -0.1365, 0.2437), (0.6518, -0.132, 0.2549), (0.6483, -0.1253, 0.2645), (0.3913, -0.1292, 0.2594)], [], [(0, 1, 41, 2), (2, 41, 40, 4), (4, 40, 42, 6), (6, 42, 9, 8), (8, 9, 44, 10), (10, 44, 43, 12), (74, 72, 59, 63), (12, 43, 45, 14), (14, 45, 1, 0), (0, 2, 4, 6, 8, 10, 12, 14), (20, 48, 27, 28), (44, 9, 20, 50), (1, 45, 51, 17), (41, 1, 17, 47), (72, 71, 55, 59), (67, 69, 54, 62), (9, 42, 48, 20), (64, 67, 62, 58), (25, 31, 39, 33), (46, 47, 24, 26), (51, 49, 30, 31), (50, 20, 28, 29), (48, 46, 26, 27), (47, 17, 25, 24), (17, 51, 31, 25), (49, 50, 29, 30), (32, 33, 39, 38, 37, 36, 35, 34), (30, 29, 37, 38), (28, 27, 35, 36), (26, 24, 32, 34), (31, 30, 38, 39), (29, 28, 36, 37), (27, 26, 34, 35), (24, 25, 33, 32), (3, 5, 40, 41), (5, 7, 42, 40), (11, 13, 43, 44), (13, 15, 45, 43), (18, 16, 47, 46), (19, 18, 46, 48), (22, 21, 50, 49), (23, 22, 49, 51), (16, 3, 41, 47), (21, 11, 44, 50), (15, 23, 51, 45), (7, 19, 48, 42), (53, 56, 60, 52), (57, 53, 52, 61), (55, 58, 62, 54), (59, 55, 54, 63), (78, 77, 56, 53), (69, 74, 63, 54), (82, 81, 52, 60), (86, 85, 57, 61), (85, 78, 53, 57), (77, 82, 60, 56), (81, 86, 61, 52), (71, 64, 58, 55), (13, 11, 65, 70), (70, 65, 64, 71), (22, 23, 75, 68), (68, 75, 74, 69), (11, 21, 66, 65), (65, 66, 67, 64), (21, 22, 68, 66), (66, 68, 69, 67), (15, 13, 70, 73), (73, 70, 71, 72), (23, 15, 73, 75), (75, 73, 72, 74), (18, 19, 87, 80), (80, 87, 86, 81), (3, 16, 83, 76), (76, 83, 82, 77), (7, 5, 79, 84), (84, 79, 78, 85), (19, 7, 84, 87), (87, 84, 85, 86), (16, 18, 80, 83), (83, 80, 81, 82), (5, 3, 76, 79), (79, 76, 77, 78)])
me_cylinder_001.polygons.foreach_set('material_index', [0, 0, 0, 0, 0, 0, 2, 0, 0, 0, 1, 0, 0, 0, 2, 2, 0, 2, 1, 1, 1, 1, 1, 1, 1, 1, 1, 1, 1, 1, 1, 1, 1, 1, 0, 0, 0, 0, 0, 0, 0, 0, 0, 0, 0, 0, 2, 2, 2, 2, 2, 2, 2, 2, 2, 2, 2, 2, 0, 0, 0, 0, 0, 0, 0, 0, 0, 0, 0, 0, 0, 0, 0, 0, 0, 0, 0, 0, 0, 0, 0, 0])
_uv = me_cylinder_001.uv_layers.new(name='UVMap')
_uv.uv.foreach_set('vector', [1.0, 0.5, 1.0, 1.0, 0.875, 1.0, 0.875, 0.5, 0.875, 0.5, 0.875, 1.0, 0.75, 1.0, 0.75, 0.5, 0.75, 0.5, 0.75, 1.0, 0.625, 1.0, 0.625, 0.5, 0.625, 0.5, 0.625, 1.0, 0.5, 1.0, 0.5, 0.5, 0.5, 0.5, 0.5, 1.0, 0.375, 1.0, 0.375, 0.5, 0.375, 0.5, 0.375, 1.0, 0.25, 1.0, 0.25, 0.5, 0.184, 1.0, 0.1822, 1.0, 0.1822, 1.0, 0.184, 1.0, 0.25, 0.5, 0.25, 1.0, 0.125, 1.0, 0.125, 0.5, 0.125, 0.5, 0.125, 1.0, 0.0, 1.0, 0.0, 0.5, 0.75, 0.49, 0.9197, 0.4197, 0.99, 0.25, 0.9197, 0.08029, 0.75, 0.01, 0.5803, 0.08029, 0.51, 0.25, 0.5803, 0.4197, 0.5, 1.0, 0.625, 1.0, 0.625, 1.0, 0.5, 1.0, 0.375, 1.0, 0.5, 1.0, 0.5, 1.0, 0.375, 1.0, 0.0, 1.0, 0.125, 1.0, 0.125, 1.0, 0.0, 1.0, 0.875, 1.0, 1.0, 1.0, 1.0, 1.0, 0.875, 1.0, 0.1822, 1.0, 0.2507, 1.0, 0.2507, 1.0, 0.1822, 1.0, 0.316, 1.0, 0.2493, 1.0, 0.2493, 1.0, 0.316, 1.0, 0.5, 1.0, 0.625, 1.0, 0.625, 1.0, 0.5, 1.0, 0.3178, 1.0, 0.316, 1.0, 0.316, 1.0, 0.3178, 1.0, 0.0, 1.0, 0.125, 1.0, 0.125, 1.0, 0.0, 1.0, 0.75, 1.0, 0.875, 1.0, 0.875, 1.0, 0.75, 1.0, 0.125, 1.0, 0.25, 1.0, 0.25, 1.0, 0.125, 1.0, 0.375, 1.0, 0.5, 1.0, 0.5, 1.0, 0.375, 1.0, 0.625, 1.0, 0.75, 1.0, 0.75, 1.0, 0.625, 1.0, 0.875, 1.0, 1.0, 1.0, 1.0, 1.0, 0.875, 1.0, 0.0, 1.0, 0.125, 1.0, 0.125, 1.0, 0.0, 1.0, 0.25, 1.0, 0.375, 1.0, 0.375, 1.0, 0.25, 1.0, 0.4197, 0.4197, 0.25, 0.49, 0.08029, 0.4197, 0.01, 0.25, 0.08029, 0.08029, 0.25, 0.01, 0.4197, 0.08029, 0.49, 0.25, 0.25, 1.0, 0.375, 1.0, 0.375, 1.0, 0.25, 1.0, 0.5, 1.0, 0.625, 1.0, 0.625, 1.0, 0.5, 1.0, 0.75, 1.0, 0.875, 1.0, 0.875, 1.0, 0.75, 1.0, 0.125, 1.0, 0.25, 1.0, 0.25, 1.0, 0.125, 1.0, 0.375, 1.0, 0.5, 1.0, 0.5, 1.0, 0.375, 1.0, 0.625, 1.0, 0.75, 1.0, 0.75, 1.0, 0.625, 1.0, 0.875, 1.0, 1.0, 1.0, 1.0, 1.0, 0.875, 1.0, 0.8178, 1.0, 0.7507, 1.0, 0.75, 1.0, 0.875, 1.0, 0.7507, 1.0, 0.6822, 1.0, 0.625, 1.0, 0.75, 1.0, 0.3178, 1.0, 0.2507, 1.0, 0.25, 1.0, 0.375, 1.0, 0.2507, 1.0, 0.1822, 1.0, 0.125, 1.0, 0.25, 1.0, 0.7493, 1.0, 0.816, 1.0, 0.875, 1.0, 0.75, 1.0, 0.684, 1.0, 0.7493, 1.0, 0.75, 1.0, 0.625, 1.0, 0.2493, 1.0, 0.316, 1.0, 0.375, 1.0, 0.25, 1.0, 0.184, 1.0, 0.2493, 1.0, 0.25, 1.0, 0.125, 1.0, 0.816, 1.0, 0.8178, 1.0, 0.875, 1.0, 0.875, 1.0, 0.316, 1.0, 0.3178, 1.0, 0.375, 1.0, 0.375, 1.0, 0.1822, 1.0, 0.184, 1.0, 0.125, 1.0, 0.125, 1.0, 0.6822, 1.0, 0.684, 1.0, 0.625, 1.0, 0.625, 1.0, 0.7507, 1.0, 0.8178, 1.0, 0.816, 1.0, 0.7493, 1.0, 0.6822, 1.0, 0.7507, 1.0, 0.7493, 1.0, 0.684, 1.0, 0.2507, 1.0, 0.3178, 1.0, 0.316, 1.0, 0.2493, 1.0, 0.1822, 1.0, 0.2507, 1.0, 0.2493, 1.0, 0.184, 1.0, 0.7507, 1.0, 0.8178, 1.0, 0.8178, 1.0, 0.7507, 1.0, 0.2493, 1.0, 0.184, 1.0, 0.184, 1.0, 0.2493, 1.0, 0.816, 1.0, 0.7493, 1.0, 0.7493, 1.0, 0.816, 1.0, 0.684, 1.0, 0.6822, 1.0, 0.6822, 1.0, 0.684, 1.0, 0.6822, 1.0, 0.7507, 1.0, 0.7507, 1.0, 0.6822, 1.0, 0.8178, 1.0, 0.816, 1.0, 0.816, 1.0, 0.8178, 1.0, 0.7493, 1.0, 0.684, 1.0, 0.684, 1.0, 0.7493, 1.0, 0.2507, 1.0, 0.3178, 1.0, 0.3178, 1.0, 0.2507, 1.0, 0.2507, 1.0, 0.3178, 1.0, 0.3178, 1.0, 0.2507, 1.0, 0.2507, 1.0, 0.3178, 1.0, 0.3178, 1.0, 0.2507, 1.0, 0.2493, 1.0, 0.184, 1.0, 0.184, 1.0, 0.2493, 1.0, 0.2493, 1.0, 0.184, 1.0, 0.184, 1.0, 0.2493, 1.0, 0.3178, 1.0, 0.316, 1.0, 0.316, 1.0, 0.3178, 1.0, 0.3178, 1.0, 0.316, 1.0, 0.316, 1.0, 0.3178, 1.0, 0.316, 1.0, 0.2493, 1.0, 0.2493, 1.0, 0.316, 1.0, 0.316, 1.0, 0.2493, 1.0, 0.2493, 1.0, 0.316, 1.0, 0.1822, 1.0, 0.2507, 1.0, 0.2507, 1.0, 0.1822, 1.0, 0.1822, 1.0, 0.2507, 1.0, 0.2507, 1.0, 0.1822, 1.0, 0.184, 1.0, 0.1822, 1.0, 0.1822, 1.0, 0.184, 1.0, 0.184, 1.0, 0.1822, 1.0, 0.1822, 1.0, 0.184, 1.0, 0.7493, 1.0, 0.684, 1.0, 0.684, 1.0, 0.7493, 1.0, 0.7493, 1.0, 0.684, 1.0, 0.684, 1.0, 0.7493, 1.0, 0.8178, 1.0, 0.816, 1.0, 0.816, 1.0, 0.8178, 1.0, 0.8178, 1.0, 0.816, 1.0, 0.816, 1.0, 0.8178, 1.0, 0.6822, 1.0, 0.7507, 1.0, 0.7507, 1.0, 0.6822, 1.0, 0.6822, 1.0, 0.7507, 1.0, 0.7507, 1.0, 0.6822, 1.0, 0.684, 1.0, 0.6822, 1.0, 0.6822, 1.0, 0.684, 1.0, 0.684, 1.0, 0.6822, 1.0, 0.6822, 1.0, 0.684, 1.0, 0.816, 1.0, 0.7493, 1.0, 0.7493, 1.0, 0.816, 1.0, 0.816, 1.0, 0.7493, 1.0, 0.7493, 1.0, 0.816, 1.0, 0.7507, 1.0, 0.8178, 1.0, 0.8178, 1.0, 0.7507, 1.0, 0.7507, 1.0, 0.8178, 1.0, 0.8178, 1.0, 0.7507, 1.0])
me_cylinder_001.materials.append(mat_black)
me_cylinder_001.materials.append(mat_metal)
me_cylinder_001.materials.append(mat_white)
me_cylinder_001.use_remesh_fix_poles = True
me_cylinder_001.use_remesh_preserve_attributes = False
me_cylinder_001.update()
me_plane = bpy.data.meshes.new('Plane')
me_plane.from_pydata([(-1.0, -1.0, 0.0), (1.0, -1.0, 0.0), (-1.0, 1.0, 0.0), (1.0, 1.0, 0.0), (-1.0, 1.0, -0.1569), (-1.0, -1.0, -0.1569), (1.0, -1.0, -0.1569), (1.0, 1.0, -0.1569)], [], [(0, 2, 3, 1), (5, 6, 7, 4), (1, 3, 7, 6), (2, 0, 5, 4), (3, 2, 4, 7), (0, 1, 6, 5)])
_uv = me_plane.uv_layers.new(name='UVMap')
_uv.uv.foreach_set('vector', [0.0, 0.0, 0.0, 1.0, 1.0, 1.0, 1.0, 0.0, 0.0, 0.0, 1.0, 0.0, 1.0, 1.0, 0.0, 1.0, 1.0, 0.0, 1.0, 1.0, 1.0, 1.0, 1.0, 0.0, 0.0, 1.0, 0.0, 0.0, 0.0, 0.0, 0.0, 1.0, 1.0, 1.0, 0.0, 1.0, 0.0, 1.0, 1.0, 1.0, 0.0, 0.0, 1.0, 0.0, 1.0, 0.0, 0.0, 0.0])
me_plane.materials.append(mat_logo)
me_plane.use_remesh_fix_poles = True
me_plane.use_remesh_preserve_attributes = False
me_plane.update()
me_plane_002 = bpy.data.meshes.new('Plane.002')
me_plane_002.from_pydata([(-1.0, -1.0, 0.0), (1.0, -1.0, 0.0), (-1.0, 1.0, 0.0), (1.0, 1.0, 0.0), (-1.0, 1.0, -0.1569), (-1.0, -1.0, -0.1569), (1.0, -1.0, -0.1569), (1.0, 1.0, -0.1569)], [], [(0, 2, 3, 1), (5, 6, 7, 4), (1, 3, 7, 6), (2, 0, 5, 4), (3, 2, 4, 7), (0, 1, 6, 5)])
_uv = me_plane_002.uv_layers.new(name='UVMap')
_uv.uv.foreach_set('vector', [0.0, 0.0, 0.0, 1.0, 1.0, 1.0, 1.0, 0.0, 0.0, 0.0, 1.0, 0.0, 1.0, 1.0, 0.0, 1.0, 1.0, 0.0, 1.0, 1.0, 1.0, 1.0, 1.0, 0.0, 0.0, 1.0, 0.0, 0.0, 0.0, 0.0, 0.0, 1.0, 1.0, 1.0, 0.0, 1.0, 0.0, 1.0, 1.0, 1.0, 0.0, 0.0, 1.0, 0.0, 1.0, 0.0, 0.0, 0.0])
me_plane_002.materials.append(mat_logo)
me_plane_002.use_remesh_fix_poles = True
me_plane_002.use_remesh_preserve_attributes = False
me_plane_002.update()

# ---- objects
ob_light = bpy.data.objects.new('Light', light_light)
ob_camera = bpy.data.objects.new('Camera', cam_camera)
ob_airplane = bpy.data.objects.new('Airplane', me_cylinder)
ob_helix = bpy.data.objects.new('Helix', me_cylinder_001)
ob_logo = bpy.data.objects.new('logo', me_plane)
ob_logo_002 = bpy.data.objects.new('logo.002', me_plane_002)
ob_light_001 = bpy.data.objects.new('Light.001', light_light_001)

# ---- transforms, parenting, visibility, modifiers, constraints
ob_light.location = (-6.925, 8.136, 11.03)
ob_light.rotation_euler = (0.6503, 0.05522, 1.866)
ob_light.lock_rotations_4d = False
ob_light.empty_display_type = 'ARROWS'
ob_light.color = (0.0, 0.0, 0.0, 0.0)
ob_light.lineart.crease_threshold = 0.0
ob_camera.location = (6.954, 5.848, 5.488)
ob_camera.rotation_euler = (1.031, 6.772e-09, 2.234)
ob_camera.lock_rotations_4d = False
ob_camera.empty_display_type = 'ARROWS'
ob_camera.color = (0.0, 0.0, 0.0, 0.0)
ob_camera.display_type = 'WIRE'
ob_camera.lineart.crease_threshold = 0.0
ob_airplane.location = (0.0, 0.0, 1.545)
ob_airplane.rotation_euler = (1.571, 0.001093, 0.0)
ob_helix.parent = ob_airplane
ob_helix.matrix_parent_inverse = Matrix(((1.0, 0.0, 0.0, -0.0), (0.0, -4.371e-08, 1.0, 0.0), (0.0, -1.0, -4.371e-08, 0.0), (-0.0, 0.0, -0.0, 1.0)))
ob_helix.location = (3.353e-08, 1.651, 1.863e-08)
ob_helix.rotation_euler = (-1.571, -0.0, 0.0)
ob_logo.parent = ob_airplane
ob_logo.matrix_parent_inverse = Matrix(((1.0, 0.0, 0.0, -0.0), (0.0, -4.371e-08, 1.0, 0.0), (0.0, -1.0, -4.371e-08, 0.0), (-0.0, 0.0, -0.0, 1.0)))
ob_logo.location = (-0.6072, 0.4193, 0.2458)
ob_logo.rotation_euler = (1.195, -0.0004374, -1.532)
ob_logo.scale = (0.2333, 0.2333, 0.2333)
ob_logo_002.parent = ob_airplane
ob_logo_002.matrix_parent_inverse = Matrix(((1.0, 0.0, 0.0, -0.0), (0.0, -4.371e-08, 1.0, 0.0), (0.0, -1.0, -4.371e-08, 0.0), (-0.0, 0.0, -0.0, 1.0)))
ob_logo_002.location = (0.6065, 0.4193, 0.2458)
ob_logo_002.rotation_euler = (1.195, -0.0004374, 1.534)
ob_logo_002.scale = (0.2333, 0.2333, 0.2333)
ob_light_001.location = (7.234, 1.316, 1.766)
ob_light_001.rotation_euler = (0.6503, 0.05522, 1.866)
ob_light_001.lock_rotations_4d = False
ob_light_001.empty_display_type = 'ARROWS'
ob_light_001.color = (0.0, 0.0, 0.0, 0.0)
ob_light_001.lineart.crease_threshold = 0.0

# ---- collection membership
col_collection.objects.link(ob_light)
col_collection.objects.link(ob_camera)
col_collection.objects.link(ob_airplane)
col_collection.objects.link(ob_helix)
col_collection.objects.link(ob_logo)
col_collection.objects.link(ob_logo_002)
col_collection.objects.link(ob_light_001)

# ---- scene / render settings (as saved in the file)
scene.camera = ob_camera
scene.frame_start = 198; scene.frame_end = 240; scene.frame_set(1)
scene.render.engine = 'CYCLES'
scene.cycles.samples = 2000
scene.cycles.sampling_pattern = 'TABULATED_SOBOL'
scene.cycles.use_light_tree = False
scene.view_settings.view_transform = 'Filmic'
bpy.context.view_layer.update()
